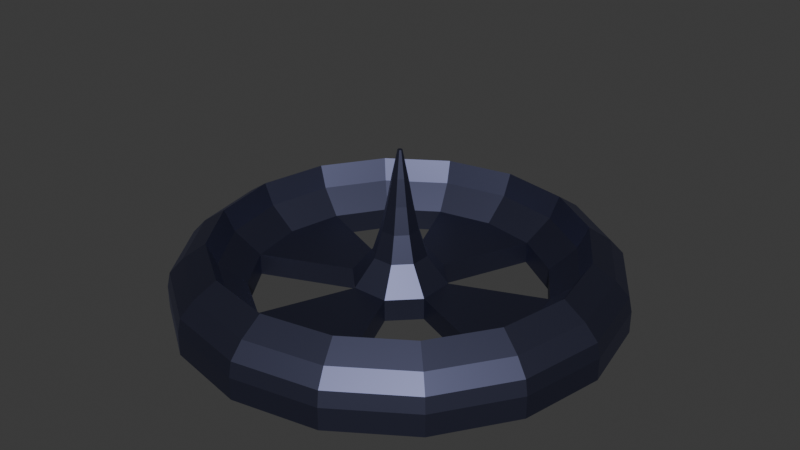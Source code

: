 # Source: gravity_pad.blend  (saved by Blender 4.3.34; exported with 4.5.12 LTS)
import bpy
from mathutils import Matrix  # noqa: F401  (used for matrix-valued properties, if any)

bpy.ops.wm.read_factory_settings(use_empty=True)
scene = bpy.context.scene
scene.name = 'Scene'

# ---- materials (node trees are filled in below, after node groups)
mat_material = bpy.data.materials.new('Material')
mat_material.alpha_threshold = 0.0
mat_material.roughness = 0.5
mat_material.line_color = (0.0, 0.0, 0.0, 1.0)

# ---- material node trees
mat_material.use_nodes = True; mat_material.node_tree.nodes.clear()
_N = mat_material.node_tree.nodes; _L = mat_material.node_tree.links
n0 = _N.new('ShaderNodeOutputMaterial'); n0.name = 'Material Output'; n0.location = (300, 300)
n1 = _N.new('ShaderNodeBsdfPrincipled'); n1.name = 'Principled BSDF'; n1.location = (10, 300)
n1.inputs[0].default_value = (0.1082, 0.1141, 0.1945, 1.0)
n1.inputs[1].default_value = 1.0
n1.inputs[3].default_value = 1.45
_L.new(n1.outputs[0], n0.inputs[0])
n0.is_active_output = True

# ---- world
world_world = bpy.data.worlds.new('World'); scene.world = world_world
world_world.use_nodes = True; world_world.node_tree.nodes.clear()
_N = world_world.node_tree.nodes; _L = world_world.node_tree.links
n0 = _N.new('ShaderNodeOutputWorld'); n0.name = 'World Output'; n0.location = (300, 300)
n1 = _N.new('ShaderNodeBackground'); n1.name = 'Background'; n1.location = (10, 300)
n1.inputs[0].default_value = (0.05088, 0.05088, 0.05088, 1.0)
_L.new(n1.outputs[0], n0.inputs[0])
n0.is_active_output = True
world_world.color = (0.05088, 0.05088, 0.05088)
world_world.sun_shadow_jitter_overblur = 0.0

# ---- meshes
me_circle = bpy.data.meshes.new('Circle')
me_circle.from_pydata([(0.0, 1.0, 0.1), (-0.3827, 0.9239, 0.1), (-0.7071, 0.7071, 0.1), (-0.9239, 0.3827, 0.1), (-1.0, 0.0, 0.1), (-0.9239, -0.3827, 0.1), (-0.7071, -0.7071, 0.1), (-0.3827, -0.9239, 0.1), (0.0, -1.0, 0.1), (0.3827, -0.9239, 0.1), (0.7071, -0.7071, 0.1), (0.9239, -0.3827, 0.1), (1.0, 0.0, 0.1), (0.9239, 0.3827, 0.1), (0.7071, 0.7071, 0.1), (0.3827, 0.9239, 0.1), (5.066e-09, 0.66, 0.1), (-0.2526, 0.6098, 0.1), (-0.4667, 0.4667, 0.1), (-0.6098, 0.2526, 0.1), (-0.66, -3.8e-09, 0.1), (-0.6098, -0.2526, 0.1), (-0.4667, -0.4667, 0.1), (-0.2526, -0.6098, 0.1), (5.066e-09, -0.66, 0.1), (0.2526, -0.6098, 0.1), (0.4667, -0.4667, 0.1), (0.6098, -0.2526, 0.1), (0.66, -3.8e-09, 0.1), (0.6098, 0.2526, 0.1), (0.4667, 0.4667, 0.1), (0.2526, 0.6098, 0.1), (2.608e-09, 0.825, 0.3), (-0.3157, 0.7622, 0.3), (-0.5834, 0.5834, 0.3), (-0.7622, 0.3157, 0.3), (-0.825, -1.956e-09, 0.3), (-0.7622, -0.3157, 0.3), (-0.5834, -0.5834, 0.3), (-0.3157, -0.7622, 0.3), (2.608e-09, -0.825, 0.3), (0.3157, -0.7622, 0.3), (0.5834, -0.5834, 0.3), (0.7622, -0.3157, 0.3), (0.825, -1.956e-09, 0.3), (0.7622, 0.3157, 0.3), (0.5834, 0.5834, 0.3), (0.3157, 0.7622, 0.3), (2.243e-09, 0.925, 0.2333), (1.347e-09, 0.9861, 0.1667), (0.3773, 0.911, 0.1667), (0.354, 0.8546, 0.2333), (0.6972, 0.6972, 0.1667), (0.6541, 0.6541, 0.2333), (0.911, 0.3773, 0.1667), (0.8546, 0.354, 0.2333), (0.9861, -5.781e-10, 0.1667), (0.925, -1.381e-09, 0.2333), (0.911, -0.3773, 0.1667), (0.8546, -0.354, 0.2333), (0.6972, -0.6972, 0.1667), (0.6541, -0.6541, 0.2333), (0.3773, -0.911, 0.1667), (0.354, -0.8546, 0.2333), (1.347e-09, -0.9861, 0.1667), (2.243e-09, -0.925, 0.2333), (-0.3773, -0.911, 0.1667), (-0.354, -0.8546, 0.2333), (-0.6972, -0.6972, 0.1667), (-0.6541, -0.6541, 0.2333), (-0.911, -0.3773, 0.1667), (-0.8546, -0.354, 0.2333), (-0.9861, -5.781e-10, 0.1667), (-0.925, -1.381e-09, 0.2333), (-0.911, 0.3773, 0.1667), (-0.8546, 0.354, 0.2333), (-0.6972, 0.6972, 0.1667), (-0.6541, 0.6541, 0.2333), (-0.3773, 0.911, 0.1667), (-0.354, 0.8546, 0.2333), (4.02e-09, 0.7796, 0.2), (0.2983, 0.7203, 0.2), (0.5513, 0.5513, 0.2), (0.7203, 0.2983, 0.2), (0.7796, -2.823e-09, 0.2), (0.7203, -0.2983, 0.2), (0.5513, -0.5513, 0.2), (0.2983, -0.7203, 0.2), (4.02e-09, -0.7796, 0.2), (-0.2983, -0.7203, 0.2), (-0.5513, -0.5513, 0.2), (-0.7203, -0.2983, 0.2), (-0.7796, -2.823e-09, 0.2), (-0.7203, 0.2983, 0.2), (-0.5513, 0.5513, 0.2), (-0.2983, 0.7203, 0.2), (-0.08335, 0.2012, 0.1), (-0.2012, 0.08335, 0.1), (-0.2012, -0.08335, 0.1), (-0.08335, -0.2012, 0.1), (0.08335, -0.2012, 0.1), (0.2012, -0.08335, 0.1), (0.2012, 0.08335, 0.1), (0.08335, 0.2012, 0.1), (-0.004202, 0.01015, 0.7), (-0.01015, 0.004202, 0.7), (-0.01015, -0.004202, 0.7), (-0.004202, -0.01015, 0.7), (0.004202, -0.01015, 0.7), (0.01015, -0.004202, 0.7), (0.01015, 0.004202, 0.7), (0.004202, 0.01015, 0.7), (-0.1135, 0.04699, 0.22), (-0.07833, 0.03244, 0.34), (-0.05434, 0.02251, 0.46), (-0.03366, 0.01394, 0.58), (-0.1135, -0.04699, 0.22), (-0.07833, -0.03244, 0.34), (-0.05434, -0.02251, 0.46), (-0.03366, -0.01394, 0.58), (-0.04699, -0.1135, 0.22), (-0.03244, -0.07833, 0.34), (-0.02251, -0.05434, 0.46), (-0.01394, -0.03366, 0.58), (0.04699, -0.1135, 0.22), (0.03244, -0.07833, 0.34), (0.02251, -0.05434, 0.46), (0.01394, -0.03366, 0.58), (0.1135, -0.04699, 0.22), (0.07833, -0.03244, 0.34), (0.05434, -0.02251, 0.46), (0.03366, -0.01394, 0.58), (0.1135, 0.04699, 0.22), (0.07833, 0.03244, 0.34), (0.05434, 0.02251, 0.46), (0.03366, 0.01394, 0.58), (0.04699, 0.1135, 0.22), (0.03244, 0.07833, 0.34), (0.02251, 0.05434, 0.46), (0.01394, 0.03366, 0.58), (-0.01394, 0.03366, 0.58), (-0.02251, 0.05434, 0.46), (-0.03244, 0.07833, 0.34), (-0.04699, 0.1135, 0.22), (-0.3827, 0.9239, 0.0), (0.0, 1.0, 0.0), (-0.7071, 0.7071, 0.0), (-0.9239, 0.3827, 0.0), (-1.0, 0.0, 0.0), (-0.9239, -0.3827, 0.0), (-0.7071, -0.7071, 0.0), (-0.3827, -0.9239, 0.0), (0.0, -1.0, 0.0), (0.3827, -0.9239, 0.0), (0.7071, -0.7071, 0.0), (0.9239, -0.3827, 0.0), (1.0, 0.0, 0.0), (0.9239, 0.3827, 0.0), (0.7071, 0.7071, 0.0), (0.3827, 0.9239, 0.0), (-0.4667, 0.4667, 0.0), (-0.2526, 0.6098, 0.0), (-0.6098, 0.2526, 0.0), (-0.4667, -0.4667, 0.0), (-0.6098, -0.2526, 0.0), (-0.2526, -0.6098, 0.0), (0.4667, -0.4667, 0.0), (0.2526, -0.6098, 0.0), (0.6098, -0.2526, 0.0), (0.4667, 0.4667, 0.0), (0.6098, 0.2526, 0.0), (0.2526, 0.6098, 0.0), (-0.08335, 0.2012, 0.0), (-0.2012, 0.08335, 0.0), (-0.2012, -0.08335, 0.0), (-0.08335, -0.2012, 0.0), (0.08335, -0.2012, 0.0), (0.2012, -0.08335, 0.0), (0.2012, 0.08335, 0.0), (0.08335, 0.2012, 0.0)], [], [(32, 47, 51, 48), (47, 46, 53, 51), (46, 45, 55, 53), (45, 44, 57, 55), (44, 43, 59, 57), (43, 42, 61, 59), (42, 41, 63, 61), (41, 40, 65, 63), (40, 39, 67, 65), (39, 38, 69, 67), (38, 37, 71, 69), (37, 36, 73, 71), (36, 35, 75, 73), (35, 34, 77, 75), (34, 33, 79, 77), (33, 32, 48, 79), (48, 51, 50, 49), (49, 50, 15, 0), (51, 53, 52, 50), (50, 52, 14, 15), (53, 55, 54, 52), (52, 54, 13, 14), (55, 57, 56, 54), (54, 56, 12, 13), (57, 59, 58, 56), (56, 58, 11, 12), (59, 61, 60, 58), (58, 60, 10, 11), (61, 63, 62, 60), (60, 62, 9, 10), (63, 65, 64, 62), (62, 64, 8, 9), (65, 67, 66, 64), (64, 66, 7, 8), (67, 69, 68, 66), (66, 68, 6, 7), (69, 71, 70, 68), (68, 70, 5, 6), (71, 73, 72, 70), (70, 72, 4, 5), (73, 75, 74, 72), (72, 74, 3, 4), (75, 77, 76, 74), (74, 76, 2, 3), (77, 79, 78, 76), (76, 78, 1, 2), (79, 48, 49, 78), (78, 49, 0, 1), (33, 34, 94, 95), (34, 35, 93, 94), (35, 36, 92, 93), (36, 37, 91, 92), (37, 38, 90, 91), (38, 39, 89, 90), (39, 40, 88, 89), (40, 41, 87, 88), (41, 42, 86, 87), (42, 43, 85, 86), (43, 44, 84, 85), (44, 45, 83, 84), (45, 46, 82, 83), (46, 47, 81, 82), (47, 32, 80, 81), (32, 33, 95, 80), (81, 80, 16, 31), (82, 81, 31, 30), (83, 82, 30, 29), (84, 83, 29, 28), (85, 84, 28, 27), (86, 85, 27, 26), (87, 86, 26, 25), (88, 87, 25, 24), (89, 88, 24, 23), (90, 89, 23, 22), (91, 90, 22, 21), (92, 91, 21, 20), (93, 92, 20, 19), (94, 93, 19, 18), (95, 94, 18, 17), (80, 95, 17, 16), (101, 27, 168, 177), (104, 111, 139, 140), (111, 110, 135, 139), (110, 109, 131, 135), (109, 108, 127, 131), (108, 107, 123, 127), (107, 106, 119, 123), (106, 105, 115, 119), (105, 104, 140, 115), (119, 115, 114, 118), (118, 114, 113, 117), (117, 113, 112, 116), (116, 112, 97, 98), (123, 119, 118, 122), (122, 118, 117, 121), (121, 117, 116, 120), (120, 116, 98, 99), (127, 123, 122, 126), (126, 122, 121, 125), (125, 121, 120, 124), (124, 120, 99, 100), (131, 127, 126, 130), (130, 126, 125, 129), (129, 125, 124, 128), (128, 124, 100, 101), (135, 131, 130, 134), (134, 130, 129, 133), (133, 129, 128, 132), (132, 128, 101, 102), (139, 135, 134, 138), (138, 134, 133, 137), (137, 133, 132, 136), (136, 132, 102, 103), (140, 139, 138, 141), (141, 138, 137, 142), (142, 137, 136, 143), (143, 136, 103, 96), (115, 140, 141, 114), (114, 141, 142, 113), (113, 142, 143, 112), (112, 143, 96, 97), (104, 105, 106, 107, 108, 109, 110, 111), (97, 96, 172, 173), (15, 0, 145, 159), (2, 1, 144, 146), (21, 98, 174, 164), (15, 14, 158, 159), (0, 1, 144, 145), (97, 19, 162, 173), (14, 13, 157, 158), (170, 178, 177, 168, 155, 156, 157), (164, 163, 165, 151, 150, 149), (164, 174, 173, 162, 147, 148, 149), (172, 179, 178, 177, 176, 175, 174, 173), (172, 179, 171, 159, 145, 144, 161), (167, 166, 168, 155, 154, 153), (170, 169, 171, 159, 158, 157), (161, 160, 162, 147, 146, 144), (176, 175, 165, 151, 152, 153, 167), (3, 2, 146, 147), (29, 30, 169, 170), (29, 102, 178, 170), (3, 4, 148, 147), (30, 31, 171, 169), (17, 18, 160, 161), (99, 98, 174, 175), (4, 5, 149, 148), (18, 19, 162, 160), (6, 5, 149, 150), (101, 100, 176, 177), (7, 6, 150, 151), (7, 8, 152, 151), (21, 22, 163, 164), (103, 102, 178, 179), (8, 9, 153, 152), (22, 23, 165, 163), (10, 9, 153, 154), (99, 23, 165, 175), (11, 10, 154, 155), (25, 100, 176, 167), (11, 12, 156, 155), (25, 26, 166, 167), (17, 96, 172, 161), (12, 13, 157, 156), (26, 27, 168, 166), (103, 31, 171, 179), (17, 96, 103, 31, 16), (24, 25, 100, 99, 23), (28, 29, 102, 101, 27), (20, 21, 98, 97, 19)])
_uv = me_circle.uv_layers.new(name='UVMap')
_uv.uv.foreach_set('vector', [0.0, 0.0, 0.0, 0.0, 0.0, 0.0, 0.0, 0.0, 0.0, 0.0, 0.0, 0.0, 0.0, 0.0, 0.0, 0.0, 0.0, 0.0, 0.0, 0.0, 0.0, 0.0, 0.0, 0.0, 0.0, 0.0, 0.0, 0.0, 0.0, 0.0, 0.0, 0.0, 0.0, 0.0, 0.0, 0.0, 0.0, 0.0, 0.0, 0.0, 0.0, 0.0, 0.0, 0.0, 0.0, 0.0, 0.0, 0.0, 0.0, 0.0, 0.0, 0.0, 0.0, 0.0, 0.0, 0.0, 0.0, 0.0, 0.0, 0.0, 0.0, 0.0, 0.0, 0.0, 0.0, 0.0, 0.0, 0.0, 0.0, 0.0, 0.0, 0.0, 0.0, 0.0, 0.0, 0.0, 0.0, 0.0, 0.0, 0.0, 0.0, 0.0, 0.0, 0.0, 0.0, 0.0, 0.0, 0.0, 0.0, 0.0, 0.0, 0.0, 0.0, 0.0, 0.0, 0.0, 0.0, 0.0, 0.0, 0.0, 0.0, 0.0, 0.0, 0.0, 0.0, 0.0, 0.0, 0.0, 0.0, 0.0, 0.0, 0.0, 0.0, 0.0, 0.0, 0.0, 0.0, 0.0, 0.0, 0.0, 0.0, 0.0, 0.0, 0.0, 0.0, 0.0, 0.0, 0.0, 0.0, 0.0, 0.0, 0.0, 0.0, 0.0, 0.0, 0.0, 0.0, 0.0, 0.0, 0.0, 0.0, 0.0, 0.0, 0.0, 0.0, 0.0, 0.0, 0.0, 0.0, 0.0, 0.0, 0.0, 0.0, 0.0, 0.0, 0.0, 0.0, 0.0, 0.0, 0.0, 0.0, 0.0, 0.0, 0.0, 0.0, 0.0, 0.0, 0.0, 0.0, 0.0, 0.0, 0.0, 0.0, 0.0, 0.0, 0.0, 0.0, 0.0, 0.0, 0.0, 0.0, 0.0, 0.0, 0.0, 0.0, 0.0, 0.0, 0.0, 0.0, 0.0, 0.0, 0.0, 0.0, 0.0, 0.0, 0.0, 0.0, 0.0, 0.0, 0.0, 0.0, 0.0, 0.0, 0.0, 0.0, 0.0, 0.0, 0.0, 0.0, 0.0, 0.0, 0.0, 0.0, 0.0, 0.0, 0.0, 0.0, 0.0, 0.0, 0.0, 0.0, 0.0, 0.0, 0.0, 0.0, 0.0, 0.0, 0.0, 0.0, 0.0, 0.0, 0.0, 0.0, 0.0, 0.0, 0.0, 0.0, 0.0, 0.0, 0.0, 0.0, 0.0, 0.0, 0.0, 0.0, 0.0, 0.0, 0.0, 0.0, 0.0, 0.0, 0.0, 0.0, 0.0, 0.0, 0.0, 0.0, 0.0, 0.0, 0.0, 0.0, 0.0, 0.0, 0.0, 0.0, 0.0, 0.0, 0.0, 0.0, 0.0, 0.0, 0.0, 0.0, 0.0, 0.0, 0.0, 0.0, 0.0, 0.0, 0.0, 0.0, 0.0, 0.0, 0.0, 0.0, 0.0, 0.0, 0.0, 0.0, 0.0, 0.0, 0.0, 0.0, 0.0, 0.0, 0.0, 0.0, 0.0, 0.0, 0.0, 0.0, 0.0, 0.0, 0.0, 0.0, 0.0, 0.0, 0.0, 0.0, 0.0, 0.0, 0.0, 0.0, 0.0, 0.0, 0.0, 0.0, 0.0, 0.0, 0.0, 0.0, 0.0, 0.0, 0.0, 0.0, 0.0, 0.0, 0.0, 0.0, 0.0, 0.0, 0.0, 0.0, 0.0, 0.0, 0.0, 0.0, 0.0, 0.0, 0.0, 0.0, 0.0, 0.0, 0.0, 0.0, 0.0, 0.0, 0.0, 0.0, 0.0, 0.0, 0.0, 0.0, 0.0, 0.0, 0.0, 0.0, 0.0, 0.0, 0.0, 0.0, 0.0, 0.0, 0.0, 0.0, 0.0, 0.0, 0.0, 0.0, 0.0, 0.0, 0.0, 0.0, 0.0, 0.0, 0.0, 0.0, 0.0, 0.0, 0.0, 0.0, 0.0, 0.0, 0.0, 0.0, 0.0, 0.0, 0.0, 0.0, 0.0, 0.0, 0.0, 0.0, 0.0, 0.0, 0.0, 0.0, 0.0, 0.0, 0.0, 0.0, 0.0, 0.0, 0.0, 0.0, 0.0, 0.0, 0.0, 0.0, 0.0, 0.0, 0.0, 0.0, 0.0, 0.0, 0.0, 0.0, 0.0, 0.0, 0.0, 0.0, 0.0, 0.0, 0.0, 0.0, 0.0, 0.0, 0.0, 0.0, 0.0, 0.0, 0.0, 0.0, 0.0, 0.0, 0.0, 0.0, 0.0, 0.0, 0.0, 0.0, 0.0, 0.0, 0.0, 0.0, 0.0, 0.0, 0.0, 0.0, 0.0, 0.0, 0.0, 0.0, 0.0, 0.0, 0.0, 0.0, 0.0, 0.0, 0.0, 0.0, 0.0, 0.0, 0.0, 0.0, 0.0, 0.0, 0.0, 0.0, 0.0, 0.0, 0.0, 0.0, 0.0, 0.0, 0.0, 0.0, 0.0, 0.0, 0.0, 0.0, 0.0, 0.0, 0.0, 0.0, 0.0, 0.0, 0.0, 0.0, 0.0, 0.0, 0.0, 0.0, 0.0, 0.0, 0.0, 0.0, 0.0, 0.0, 0.0, 0.0, 0.0, 0.0, 0.0, 0.0, 0.0, 0.0, 0.0, 0.0, 0.0, 0.0, 0.0, 0.0, 0.0, 0.0, 0.0, 0.0, 0.0, 0.0, 0.0, 0.0, 0.0, 0.0, 0.0, 0.0, 0.0, 0.0, 0.0, 0.0, 0.0, 0.0, 0.0, 0.0, 0.0, 0.0, 0.0, 0.0, 0.0, 0.0, 0.0, 0.0, 0.0, 0.0, 0.0, 0.0, 0.0, 0.0, 0.0, 0.0, 0.0, 0.0, 0.0, 0.0, 0.0, 0.0, 0.0, 0.0, 0.0, 0.0, 0.0, 0.0, 0.0, 0.0, 0.0, 0.0, 0.0, 0.0, 0.0, 0.0, 0.0, 0.0, 0.0, 0.0, 0.0, 0.0, 0.0, 0.0, 0.0, 0.0, 0.0, 0.0, 0.0, 0.0, 0.0, 0.0, 0.0, 0.0, 0.0, 0.0, 0.0, 0.0, 0.0, 0.0, 0.0, 0.0, 0.0, 0.0, 0.0, 0.0, 0.0, 0.0, 0.0, 0.0, 0.0, 0.0, 0.0, 0.0, 0.0, 0.0, 0.0, 0.0, 0.0, 0.0, 0.0, 0.0, 0.0, 0.0, 0.0, 0.0, 0.0, 0.0, 0.0, 0.0, 0.0, 0.0, 0.0, 0.0, 0.0, 0.0, 0.0, 0.0, 0.0, 0.0, 0.0, 0.0, 0.0, 0.0, 0.0, 0.0, 0.0, 0.0, 0.0, 0.0, 0.0, 0.0, 0.0, 0.0, 0.0, 0.0, 0.0, 0.0, 0.0, 0.0, 0.0, 0.0, 0.0, 0.0, 0.0, 0.0, 0.0, 0.0, 0.0, 0.0, 0.0, 0.0, 0.0, 0.0, 0.0, 0.0, 0.0, 0.0, 0.0, 0.0, 0.0, 0.0, 0.0, 0.0, 0.0, 0.0, 0.0, 0.0, 0.0, 0.0, 0.0, 0.0, 0.0, 0.0, 0.0, 0.0, 0.0, 0.0, 0.0, 0.0, 0.0, 0.0, 0.0, 0.0, 0.0, 0.0, 0.0, 0.0, 0.0, 0.0, 0.0, 0.0, 0.0, 0.0, 0.0, 0.0, 0.0, 0.0, 0.0, 0.0, 0.0, 0.0, 0.0, 0.0, 0.0, 0.0, 0.0, 0.0, 0.0, 0.0, 0.0, 0.0, 0.0, 0.0, 0.0, 0.0, 0.0, 0.0, 0.0, 0.0, 0.0, 0.0, 0.0, 0.0, 0.0, 0.0, 0.0, 0.0, 0.0, 0.0, 0.0, 0.0, 0.0, 0.0, 0.0, 0.0, 0.0, 0.0, 0.0, 0.0, 0.0, 0.0, 0.0, 0.0, 0.0, 0.0, 0.0, 0.0, 0.0, 0.0, 0.0, 0.0, 0.0, 0.0, 0.0, 0.0, 0.0, 0.0, 0.0, 0.0, 0.0, 0.0, 0.0, 0.0, 0.0, 0.0, 0.0, 0.0, 0.0, 0.0, 0.0, 0.0, 0.0, 0.0, 0.0, 0.0, 0.0, 0.0, 0.0, 0.0, 0.0, 0.0, 0.0, 0.0, 0.0, 0.0, 0.0, 0.0, 0.0, 0.0, 0.0, 0.0, 0.0, 0.0, 0.0, 0.0, 0.0, 0.0, 0.0, 0.0, 0.0, 0.0, 0.0, 0.0, 0.0, 0.0, 0.0, 0.0, 0.0, 0.0, 0.0, 0.0, 0.0, 0.0, 0.0, 0.0, 0.0, 0.0, 0.0, 0.0, 0.0, 0.0, 0.0, 0.0, 0.0, 0.0, 0.0, 0.0, 0.0, 0.0, 0.0, 0.0, 0.0, 0.0, 0.0, 0.0, 0.0, 0.0, 0.0, 0.0, 0.0, 0.0, 0.0, 0.0, 0.0, 0.0, 0.0, 0.0, 0.0, 0.0, 0.0, 0.0, 0.0, 0.0, 0.0, 0.0, 0.0, 0.0, 0.0, 0.0, 0.0, 0.0, 0.0, 0.0, 0.0, 0.0, 0.0, 0.0, 0.0, 0.0, 0.0, 0.0, 0.0, 0.0, 0.0, 0.0, 0.0, 0.0, 0.0, 0.0, 0.0, 0.0, 0.0, 0.0, 0.0, 0.0, 0.0, 0.0, 0.0, 0.0, 0.0, 0.0, 0.0, 0.0, 0.0, 0.0, 0.0, 0.0, 0.0, 0.0, 0.0, 0.0, 0.0, 0.0, 0.0, 0.0, 0.0, 0.0, 0.0, 0.0, 0.0, 0.0, 0.0, 0.0, 0.0, 0.0, 0.0, 0.0, 0.0, 0.0, 0.0, 0.0, 0.0, 0.0, 0.0, 0.0, 0.0, 0.0, 0.0, 0.0, 0.0, 0.0, 0.0, 0.0, 0.0, 0.0, 0.0, 0.0, 0.0, 0.0, 0.0, 0.0, 0.0, 0.0, 0.0, 0.0, 0.0, 0.0, 0.0, 0.0, 0.0, 0.0, 0.0, 0.0, 0.0, 0.0, 0.0, 0.0, 0.0, 0.0, 0.0, 0.0, 0.0, 0.0, 0.0, 0.0, 0.0, 0.0, 0.0, 0.0, 0.0, 0.0, 0.0, 0.0, 0.0, 0.0, 0.0, 0.0, 0.0, 0.0, 0.0, 0.0, 0.0, 0.0, 0.0, 0.0, 0.0, 0.0, 0.0, 0.0, 0.0, 0.0, 0.0, 0.0, 0.0, 0.0, 0.0, 0.0, 0.0, 0.0, 0.0, 0.0, 0.0, 0.0, 0.0, 0.0, 0.0, 0.0, 0.0, 0.0, 0.0, 0.0, 0.0, 0.0, 0.0, 0.0, 0.0, 0.0, 0.0, 0.0, 0.0, 0.0, 0.0, 0.0, 0.0, 0.0, 0.0, 0.0, 0.0, 0.0, 0.0, 0.0, 0.0, 0.0, 0.0, 0.0, 0.0, 0.0, 0.0, 0.0, 0.0, 0.0, 0.0, 0.0, 0.0, 0.0, 0.0, 0.0, 0.0, 0.0, 0.0, 0.0, 0.0, 0.0, 0.0, 0.0, 0.0, 0.0, 0.0, 0.0, 0.0, 0.0, 0.0, 0.0, 0.0, 0.0, 0.0, 0.0, 0.0, 0.0, 0.0, 0.0, 0.0, 0.0, 0.0, 0.0, 0.0, 0.0, 0.0, 0.0, 0.0, 0.0, 0.0, 0.0, 0.0, 0.0, 0.0, 0.0, 0.0, 0.0, 0.0, 0.0, 0.0, 0.0, 0.0, 0.0, 0.0, 0.0, 0.0, 0.0, 0.0, 0.0, 0.0, 0.0, 0.0, 0.0, 0.0, 0.0, 0.0, 0.0, 0.0, 0.0, 0.0, 0.0, 0.0, 0.0, 0.0, 0.0, 0.0, 0.0, 0.0, 0.0, 0.0, 0.0, 0.0, 0.0, 0.0, 0.0, 0.0, 0.0, 0.0, 0.0, 0.0, 0.0, 0.0, 0.0, 0.0, 0.0, 0.0, 0.0, 0.0, 0.0, 0.0, 0.0, 0.0, 0.0, 0.0, 0.0, 0.0, 0.0, 0.0, 0.0, 0.0, 0.0, 0.0, 0.0, 0.0, 0.0, 0.0, 0.0, 0.0, 0.0, 0.0, 0.0, 0.0, 0.0, 0.0, 0.0, 0.0, 0.0, 0.0, 0.0, 0.0, 0.0, 0.0, 0.0, 0.0, 0.0, 0.0, 0.0, 0.0, 0.0, 0.0, 0.0, 0.0, 0.0, 0.0, 0.0, 0.0, 0.0, 0.0, 0.0, 0.0, 0.0, 0.0, 0.0, 0.0, 0.0, 0.0, 0.0, 0.0, 0.0, 0.0, 0.0, 0.0, 0.0, 0.0, 0.0, 0.0, 0.0, 0.0, 0.0, 0.0, 0.0, 0.0, 0.0, 0.0, 0.0, 0.0, 0.0, 0.0, 0.0, 0.0, 0.0, 0.0, 0.0, 0.0, 0.0, 0.0, 0.0, 0.0, 0.0, 0.0, 0.0, 0.0, 0.0, 0.0, 0.0, 0.0, 0.0, 0.0, 0.0, 0.0, 0.0, 0.0, 0.0, 0.0, 0.0, 0.0, 0.0, 0.0, 0.0, 0.0, 0.0, 0.0, 0.0, 0.0, 0.0, 0.0, 0.0, 0.0, 0.0, 0.0, 0.0, 0.0, 0.0, 0.0, 0.0, 0.0, 0.0, 0.0, 0.0, 0.0, 0.0, 0.0, 0.0, 0.0, 0.0, 0.0, 0.0, 0.0, 0.0, 0.0, 0.0, 0.0, 0.0, 0.0, 0.0, 0.0, 0.0, 0.0, 0.0, 0.0, 0.0, 0.0, 0.0, 0.0, 0.0, 0.0, 0.0, 0.0, 0.0, 0.0, 0.0, 0.0, 0.0, 0.0, 0.0, 0.0, 0.0, 0.0, 0.0, 0.0, 0.0, 0.0, 0.0, 0.0, 0.0, 0.0, 0.0, 0.0, 0.0, 0.0, 0.0, 0.0, 0.0, 0.0, 0.0, 0.0, 0.0, 0.0, 0.0, 0.0, 0.0, 0.0, 0.0, 0.0, 0.0, 0.0, 0.0, 0.0, 0.0, 0.0, 0.0, 0.0, 0.0, 0.0, 0.0, 0.0, 0.0, 0.0, 0.0, 0.0, 0.0, 0.0, 0.0, 0.0, 0.0, 0.0, 0.0, 0.0, 0.0, 0.0, 0.0, 0.0, 0.0, 0.0, 0.0, 0.0, 0.0, 0.0, 0.0, 0.0, 0.0, 0.0, 0.0, 0.0, 0.0, 0.0, 0.0, 0.0, 0.0, 0.0, 0.0, 0.0, 0.0, 0.0, 0.0, 0.0, 0.0, 0.0, 0.0, 0.0, 0.0, 0.0, 0.0, 0.0, 0.0, 0.0, 0.0, 0.0, 0.0, 0.0, 0.0, 0.0, 0.0, 0.0, 0.0, 0.0, 0.0, 0.0])
me_circle.materials.append(mat_material)
me_circle.update()

# ---- objects
ob_gravity_pad = bpy.data.objects.new('Gravity_Pad', me_circle)

# ---- transforms, parenting, visibility, modifiers, constraints
ob_gravity_pad.location = (0.0, 0.0, 0.0)

# ---- collection membership
scene.collection.objects.link(ob_gravity_pad)

# ---- scene / render settings (as saved in the file)
scene.frame_start = 1; scene.frame_end = 250; scene.frame_set(1)
scene.render.engine = 'BLENDER_EEVEE_NEXT'
bpy.context.view_layer.update()

# ---- added for rendering (the .blend has no active camera and no usable light): camera, sun
cam_auto = bpy.data.cameras.new('AutoCamera')
cam_auto.lens = 50.0
cam_auto.sensor_width = 36.0
cam_auto.clip_end = 1000.0
ob_auto_camera = bpy.data.objects.new('AutoCamera', cam_auto)
scene.collection.objects.link(ob_auto_camera)
ob_auto_camera.location = (2.69588, -3.23506, 2.50671)
ob_auto_camera.rotation_euler = (1.09748, -7.21219e-08, 0.694738)
scene.camera = ob_auto_camera
light_auto_sun = bpy.data.lights.new('AutoSun', 'SUN')
light_auto_sun.energy = 3.0
light_auto_sun.angle = 0.0523599
ob_auto_sun = bpy.data.objects.new('AutoSun', light_auto_sun)
scene.collection.objects.link(ob_auto_sun)
ob_auto_sun.rotation_euler = (0.872665, 0.174533, 0.523599)
bpy.context.view_layer.update()
